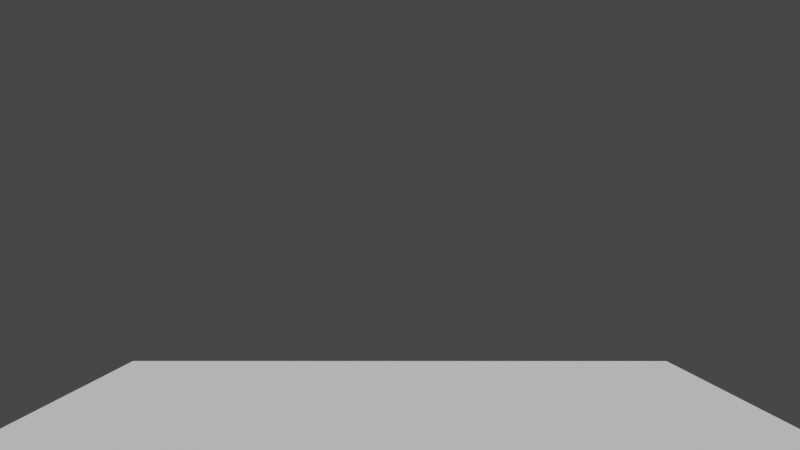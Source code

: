 # Source: example_character.blend  (saved by Blender 3.3.6; exported with 4.5.12 LTS)
import bpy
from mathutils import Matrix  # noqa: F401  (used for matrix-valued properties, if any)

bpy.ops.wm.read_factory_settings(use_empty=True)
scene = bpy.context.scene
scene.name = 'Scene'

# ---- collections
col_collection = bpy.data.collections.new('Collection'); scene.collection.children.link(col_collection)
col_collection_001 = bpy.data.collections.new('Collection.001'); col_collection.children.link(col_collection_001)
col_custom_shapes = bpy.data.collections.new('Custom Shapes'); scene.collection.children.link(col_custom_shapes)

# ---- materials (node trees are filled in below, after node groups)
mat_material_001 = bpy.data.materials.new('Material.001')
mat_material_001.alpha_threshold = 0.0
mat_material_001.use_transparent_shadow = False
mat_material_001.line_color = (0.0, 0.0, 0.0, 1.0)

# ---- material node trees
mat_material_001.use_nodes = True; mat_material_001.node_tree.nodes.clear()
_N = mat_material_001.node_tree.nodes; _L = mat_material_001.node_tree.links
n0 = _N.new('ShaderNodeOutputMaterial'); n0.name = 'Material Output'; n0.location = (300, 300)
n1 = _N.new('ShaderNodeBsdfPrincipled'); n1.name = 'Principled BSDF'; n1.location = (10, 300)
n1.distribution = 'GGX'
n1.subsurface_method = 'BURLEY'
n1.inputs[2].default_value = 0.4
n1.inputs[3].default_value = 1.45
n1.inputs[27].default_value = (0.0, 0.0, 0.0, 1.0)
n1.inputs[28].default_value = 1.0
_L.new(n1.outputs[0], n0.inputs[0])
n0.is_active_output = True

# ---- world
world_world = bpy.data.worlds.new('World'); scene.world = world_world
world_world.use_nodes = True; world_world.node_tree.nodes.clear()
_N = world_world.node_tree.nodes; _L = world_world.node_tree.links
n0 = _N.new('ShaderNodeOutputWorld'); n0.name = 'World Output'; n0.location = (300, 300)
n1 = _N.new('ShaderNodeBackground'); n1.name = 'Background'; n1.location = (10, 300)
n1.inputs[0].default_value = (0.05088, 0.05088, 0.05088, 1.0)
_L.new(n1.outputs[0], n0.inputs[0])
n0.is_active_output = True
world_world.color = (0.05088, 0.05088, 0.05088)
world_world.use_sun_shadow = False
world_world.sun_shadow_jitter_overblur = 0.0

# ---- cameras
cam_camera = bpy.data.cameras.new('Camera')
cam_camera.clip_start = 1.7
cam_camera.lens = 12.0

# ---- meshes
me_plane = bpy.data.meshes.new('Plane')
me_plane.from_pydata([(-1.0, -1.0, 0.0), (1.0, -1.0, 0.0), (-1.0, 1.0, 0.0), (1.0, 1.0, 0.0)], [], [(0, 1, 3, 2)])
_uv = me_plane.uv_layers.new(name='UVMap')
_uv.uv.foreach_set('vector', [0.0, 0.0, 1.0, 0.0, 1.0, 1.0, 0.0, 1.0])
me_plane.update()
me_plane_001 = bpy.data.meshes.new('Plane.001')
me_plane_001.from_pydata([(-1.0, -1.0, 0.0), (1.0, -1.0, 0.0), (-1.0, 1.0, 0.0), (1.0, 1.0, 0.0)], [], [(0, 1, 3, 2)])
_uv = me_plane_001.uv_layers.new(name='UVMap')
_uv.uv.foreach_set('vector', [0.0, 0.0, 1.0, 0.0, 1.0, 1.0, 0.0, 1.0])
me_plane_001.update()
me_cube_002 = bpy.data.meshes.new('Cube.002')
me_cube_002.from_pydata([(1.0, 1.0, 1.0), (1.0, 1.0, -1.0), (1.0, -1.0, 1.0), (1.0, -1.0, -1.0), (-1.0, 1.0, 1.0), (-1.0, 1.0, -1.0), (-1.0, -1.0, 1.0), (-1.0, -1.0, -1.0), (1.654, 0.7311, 7.253), (1.654, 0.7311, 5.253), (1.654, -0.7311, 7.253), (1.654, -0.7311, 5.253), (-1.654, 0.7311, 7.253), (-1.654, 0.7311, 5.253), (-1.654, -0.7311, 7.253), (-1.654, -0.7311, 5.253), (1.654, 1.097, 4.753), (1.654, 1.097, 2.753), (1.654, -1.097, 4.753), (1.654, -1.097, 2.753), (-1.654, 1.097, 4.753), (-1.654, 1.097, 2.753), (-1.654, -1.097, 4.753), (-1.654, -1.097, 2.753), (0.8391, 1.034, -1.251), (0.8391, 1.034, -4.029), (0.8391, 0.2924, -1.251), (0.8391, 0.2924, -4.029), (-0.8391, 1.034, -1.251), (-0.8391, 1.034, -4.029), (-0.8391, 0.2924, -1.251), (-0.8391, 0.2924, -4.029), (0.8391, 1.034, -4.268), (0.8391, 1.034, -7.047), (0.8391, 0.2924, -4.268), (0.8391, 0.2924, -7.047), (-0.8391, 1.034, -4.268), (-0.8391, 1.034, -7.047), (-0.8391, 0.2924, -4.268), (-0.8391, 0.2924, -7.047), (0.8391, -0.2924, -1.251), (0.8391, -0.2924, -4.029), (0.8391, -1.034, -1.251), (0.8391, -1.034, -4.029), (-0.8391, -0.2924, -1.251), (-0.8391, -0.2924, -4.029), (-0.8391, -1.034, -1.251), (-0.8391, -1.034, -4.029), (0.8391, -0.2924, -4.268), (0.8391, -0.2924, -7.047), (0.8391, -1.034, -4.268), (0.8391, -1.034, -7.047), (-0.8391, -0.2924, -4.268), (-0.8391, -0.2924, -7.047), (-0.8391, -1.034, -4.268), (-0.8391, -1.034, -7.047), (0.8391, 1.034, -7.149), (0.8391, 1.034, -7.948), (0.8391, 0.2924, -7.149), (0.8391, 0.2924, -7.948), (-0.8391, 1.034, -7.149), (-0.8391, 1.034, -7.948), (-0.8391, 0.2924, -7.149), (-0.8391, 0.2924, -7.948), (2.784, 1.034, -7.513), (2.784, 1.034, -7.948), (2.784, 0.2924, -7.513), (2.784, 0.2924, -7.948), (0.8391, -0.2924, -7.149), (0.8391, -0.2924, -7.948), (0.8391, -1.034, -7.149), (0.8391, -1.034, -7.948), (-0.8391, -0.2924, -7.149), (-0.8391, -0.2924, -7.948), (-0.8391, -1.034, -7.149), (-0.8391, -1.034, -7.948), (2.784, -0.2924, -7.513), (2.784, -0.2924, -7.948), (2.784, -1.034, -7.513), (2.784, -1.034, -7.948), (0.827, 1.243, 4.659), (0.827, 3.245, 4.659), (0.827, 1.243, 3.659), (0.827, 3.245, 3.659), (-0.827, 1.243, 4.659), (-0.827, 3.245, 4.659), (-0.827, 1.243, 3.659), (-0.827, 3.245, 3.659), (0.827, 3.436, 4.659), (0.827, 5.438, 4.659), (0.827, 3.436, 3.659), (0.827, 5.438, 3.659), (-0.827, 3.436, 4.659), (-0.827, 5.438, 4.659), (-0.827, 3.436, 3.659), (-0.827, 5.438, 3.659), (0.827, 5.6, 4.659), (0.827, 6.355, 4.659), (0.827, 5.6, 3.659), (0.827, 6.355, 3.659), (-0.827, 5.6, 4.659), (-0.827, 6.355, 4.659), (-0.827, 5.6, 3.659), (-0.827, 6.355, 3.659), (-0.827, -1.267, 4.659), (-0.827, -3.269, 4.659), (-0.827, -1.267, 3.659), (-0.827, -3.269, 3.659), (0.827, -1.267, 4.659), (0.827, -3.269, 4.659), (0.827, -1.267, 3.659), (0.827, -3.269, 3.659), (-0.827, -3.46, 4.659), (-0.827, -5.462, 4.659), (-0.827, -3.46, 3.659), (-0.827, -5.462, 3.659), (0.827, -3.46, 4.659), (0.827, -5.462, 4.659), (0.827, -3.46, 3.659), (0.827, -5.462, 3.659), (-0.827, -5.624, 4.659), (-0.827, -6.379, 4.659), (-0.827, -5.624, 3.659), (-0.827, -6.379, 3.659), (0.827, -5.624, 4.659), (0.827, -6.379, 4.659), (0.827, -5.624, 3.659), (0.827, -6.379, 3.659), (1.0, 1.0, 2.576), (1.0, 1.0, 1.295), (1.0, -1.0, 2.576), (1.0, -1.0, 1.295), (-1.0, 1.0, 2.576), (-1.0, 1.0, 1.295), (-1.0, -1.0, 2.576), (-1.0, -1.0, 1.295)], [], [(0, 4, 6, 2), (3, 2, 6, 7), (7, 6, 4, 5), (5, 1, 3, 7), (1, 0, 2, 3), (5, 4, 0, 1), (8, 12, 14, 10), (11, 10, 14, 15), (15, 14, 12, 13), (13, 9, 11, 15), (9, 8, 10, 11), (13, 12, 8, 9), (16, 20, 22, 18), (19, 18, 22, 23), (23, 22, 20, 21), (21, 17, 19, 23), (17, 16, 18, 19), (21, 20, 16, 17), (24, 28, 30, 26), (27, 26, 30, 31), (31, 30, 28, 29), (29, 25, 27, 31), (25, 24, 26, 27), (29, 28, 24, 25), (32, 36, 38, 34), (35, 34, 38, 39), (39, 38, 36, 37), (37, 33, 35, 39), (33, 32, 34, 35), (37, 36, 32, 33), (40, 44, 46, 42), (43, 42, 46, 47), (47, 46, 44, 45), (45, 41, 43, 47), (41, 40, 42, 43), (45, 44, 40, 41), (48, 52, 54, 50), (51, 50, 54, 55), (55, 54, 52, 53), (53, 49, 51, 55), (49, 48, 50, 51), (53, 52, 48, 49), (56, 60, 62, 58), (59, 58, 62, 63), (63, 62, 60, 61), (61, 57, 59, 63), (58, 59, 67, 66), (61, 60, 56, 57), (65, 64, 66, 67), (57, 56, 64, 65), (59, 57, 65, 67), (56, 58, 66, 64), (68, 72, 74, 70), (71, 70, 74, 75), (75, 74, 72, 73), (73, 69, 71, 75), (70, 71, 79, 78), (73, 72, 68, 69), (77, 76, 78, 79), (69, 68, 76, 77), (71, 69, 77, 79), (68, 70, 78, 76), (80, 84, 86, 82), (83, 82, 86, 87), (87, 86, 84, 85), (85, 81, 83, 87), (81, 80, 82, 83), (85, 84, 80, 81), (88, 92, 94, 90), (91, 90, 94, 95), (95, 94, 92, 93), (93, 89, 91, 95), (89, 88, 90, 91), (93, 92, 88, 89), (96, 100, 102, 98), (99, 98, 102, 103), (103, 102, 100, 101), (101, 97, 99, 103), (97, 96, 98, 99), (101, 100, 96, 97), (104, 108, 110, 106), (107, 106, 110, 111), (111, 110, 108, 109), (109, 105, 107, 111), (105, 104, 106, 107), (109, 108, 104, 105), (112, 116, 118, 114), (115, 114, 118, 119), (119, 118, 116, 117), (117, 113, 115, 119), (113, 112, 114, 115), (117, 116, 112, 113), (120, 124, 126, 122), (123, 122, 126, 127), (127, 126, 124, 125), (125, 121, 123, 127), (121, 120, 122, 123), (125, 124, 120, 121), (128, 132, 134, 130), (131, 130, 134, 135), (135, 134, 132, 133), (133, 129, 131, 135), (129, 128, 130, 131), (133, 132, 128, 129)])
_uv = me_cube_002.uv_layers.new(name='UVMap')
_uv.uv.foreach_set('vector', [0.625, 0.5, 0.875, 0.5, 0.875, 0.75, 0.625, 0.75, 0.375, 0.75, 0.625, 0.75, 0.625, 1.0, 0.375, 1.0, 0.375, 0.0, 0.625, 0.0, 0.625, 0.25, 0.375, 0.25, 0.125, 0.5, 0.375, 0.5, 0.375, 0.75, 0.125, 0.75, 0.375, 0.5, 0.625, 0.5, 0.625, 0.75, 0.375, 0.75, 0.375, 0.25, 0.625, 0.25, 0.625, 0.5, 0.375, 0.5, 0.625, 0.5, 0.875, 0.5, 0.875, 0.75, 0.625, 0.75, 0.375, 0.75, 0.625, 0.75, 0.625, 1.0, 0.375, 1.0, 0.375, 0.0, 0.625, 0.0, 0.625, 0.25, 0.375, 0.25, 0.125, 0.5, 0.375, 0.5, 0.375, 0.75, 0.125, 0.75, 0.375, 0.5, 0.625, 0.5, 0.625, 0.75, 0.375, 0.75, 0.375, 0.25, 0.625, 0.25, 0.625, 0.5, 0.375, 0.5, 0.625, 0.5, 0.875, 0.5, 0.875, 0.75, 0.625, 0.75, 0.375, 0.75, 0.625, 0.75, 0.625, 1.0, 0.375, 1.0, 0.375, 0.0, 0.625, 0.0, 0.625, 0.25, 0.375, 0.25, 0.125, 0.5, 0.375, 0.5, 0.375, 0.75, 0.125, 0.75, 0.375, 0.5, 0.625, 0.5, 0.625, 0.75, 0.375, 0.75, 0.375, 0.25, 0.625, 0.25, 0.625, 0.5, 0.375, 0.5, 0.625, 0.5, 0.875, 0.5, 0.875, 0.75, 0.625, 0.75, 0.375, 0.75, 0.625, 0.75, 0.625, 1.0, 0.375, 1.0, 0.375, 0.0, 0.625, 0.0, 0.625, 0.25, 0.375, 0.25, 0.125, 0.5, 0.375, 0.5, 0.375, 0.75, 0.125, 0.75, 0.375, 0.5, 0.625, 0.5, 0.625, 0.75, 0.375, 0.75, 0.375, 0.25, 0.625, 0.25, 0.625, 0.5, 0.375, 0.5, 0.625, 0.5, 0.875, 0.5, 0.875, 0.75, 0.625, 0.75, 0.375, 0.75, 0.625, 0.75, 0.625, 1.0, 0.375, 1.0, 0.375, 0.0, 0.625, 0.0, 0.625, 0.25, 0.375, 0.25, 0.125, 0.5, 0.375, 0.5, 0.375, 0.75, 0.125, 0.75, 0.375, 0.5, 0.625, 0.5, 0.625, 0.75, 0.375, 0.75, 0.375, 0.25, 0.625, 0.25, 0.625, 0.5, 0.375, 0.5, 0.625, 0.5, 0.875, 0.5, 0.875, 0.75, 0.625, 0.75, 0.375, 0.75, 0.625, 0.75, 0.625, 1.0, 0.375, 1.0, 0.375, 0.0, 0.625, 0.0, 0.625, 0.25, 0.375, 0.25, 0.125, 0.5, 0.375, 0.5, 0.375, 0.75, 0.125, 0.75, 0.375, 0.5, 0.625, 0.5, 0.625, 0.75, 0.375, 0.75, 0.375, 0.25, 0.625, 0.25, 0.625, 0.5, 0.375, 0.5, 0.625, 0.5, 0.875, 0.5, 0.875, 0.75, 0.625, 0.75, 0.375, 0.75, 0.625, 0.75, 0.625, 1.0, 0.375, 1.0, 0.375, 0.0, 0.625, 0.0, 0.625, 0.25, 0.375, 0.25, 0.125, 0.5, 0.375, 0.5, 0.375, 0.75, 0.125, 0.75, 0.375, 0.5, 0.625, 0.5, 0.625, 0.75, 0.375, 0.75, 0.375, 0.25, 0.625, 0.25, 0.625, 0.5, 0.375, 0.5, 0.625, 0.5, 0.875, 0.5, 0.875, 0.75, 0.625, 0.75, 0.375, 0.75, 0.625, 0.75, 0.625, 1.0, 0.375, 1.0, 0.375, 0.0, 0.625, 0.0, 0.625, 0.25, 0.375, 0.25, 0.125, 0.5, 0.375, 0.5, 0.375, 0.75, 0.125, 0.75, 0.625, 0.75, 0.375, 0.75, 0.375, 0.75, 0.625, 0.75, 0.375, 0.25, 0.625, 0.25, 0.625, 0.5, 0.375, 0.5, 0.375, 0.5, 0.625, 0.5, 0.625, 0.75, 0.375, 0.75, 0.375, 0.5, 0.625, 0.5, 0.625, 0.5, 0.375, 0.5, 0.375, 0.75, 0.375, 0.5, 0.375, 0.5, 0.375, 0.75, 0.625, 0.5, 0.625, 0.75, 0.625, 0.75, 0.625, 0.5, 0.625, 0.5, 0.875, 0.5, 0.875, 0.75, 0.625, 0.75, 0.375, 0.75, 0.625, 0.75, 0.625, 1.0, 0.375, 1.0, 0.375, 0.0, 0.625, 0.0, 0.625, 0.25, 0.375, 0.25, 0.125, 0.5, 0.375, 0.5, 0.375, 0.75, 0.125, 0.75, 0.625, 0.75, 0.375, 0.75, 0.375, 0.75, 0.625, 0.75, 0.375, 0.25, 0.625, 0.25, 0.625, 0.5, 0.375, 0.5, 0.375, 0.5, 0.625, 0.5, 0.625, 0.75, 0.375, 0.75, 0.375, 0.5, 0.625, 0.5, 0.625, 0.5, 0.375, 0.5, 0.375, 0.75, 0.375, 0.5, 0.375, 0.5, 0.375, 0.75, 0.625, 0.5, 0.625, 0.75, 0.625, 0.75, 0.625, 0.5, 0.625, 0.5, 0.875, 0.5, 0.875, 0.75, 0.625, 0.75, 0.375, 0.75, 0.625, 0.75, 0.625, 1.0, 0.375, 1.0, 0.375, 0.0, 0.625, 0.0, 0.625, 0.25, 0.375, 0.25, 0.125, 0.5, 0.375, 0.5, 0.375, 0.75, 0.125, 0.75, 0.375, 0.5, 0.625, 0.5, 0.625, 0.75, 0.375, 0.75, 0.375, 0.25, 0.625, 0.25, 0.625, 0.5, 0.375, 0.5, 0.625, 0.5, 0.875, 0.5, 0.875, 0.75, 0.625, 0.75, 0.375, 0.75, 0.625, 0.75, 0.625, 1.0, 0.375, 1.0, 0.375, 0.0, 0.625, 0.0, 0.625, 0.25, 0.375, 0.25, 0.125, 0.5, 0.375, 0.5, 0.375, 0.75, 0.125, 0.75, 0.375, 0.5, 0.625, 0.5, 0.625, 0.75, 0.375, 0.75, 0.375, 0.25, 0.625, 0.25, 0.625, 0.5, 0.375, 0.5, 0.625, 0.5, 0.875, 0.5, 0.875, 0.75, 0.625, 0.75, 0.375, 0.75, 0.625, 0.75, 0.625, 1.0, 0.375, 1.0, 0.375, 0.0, 0.625, 0.0, 0.625, 0.25, 0.375, 0.25, 0.125, 0.5, 0.375, 0.5, 0.375, 0.75, 0.125, 0.75, 0.375, 0.5, 0.625, 0.5, 0.625, 0.75, 0.375, 0.75, 0.375, 0.25, 0.625, 0.25, 0.625, 0.5, 0.375, 0.5, 0.625, 0.5, 0.875, 0.5, 0.875, 0.75, 0.625, 0.75, 0.375, 0.75, 0.625, 0.75, 0.625, 1.0, 0.375, 1.0, 0.375, 0.0, 0.625, 0.0, 0.625, 0.25, 0.375, 0.25, 0.125, 0.5, 0.375, 0.5, 0.375, 0.75, 0.125, 0.75, 0.375, 0.5, 0.625, 0.5, 0.625, 0.75, 0.375, 0.75, 0.375, 0.25, 0.625, 0.25, 0.625, 0.5, 0.375, 0.5, 0.625, 0.5, 0.875, 0.5, 0.875, 0.75, 0.625, 0.75, 0.375, 0.75, 0.625, 0.75, 0.625, 1.0, 0.375, 1.0, 0.375, 0.0, 0.625, 0.0, 0.625, 0.25, 0.375, 0.25, 0.125, 0.5, 0.375, 0.5, 0.375, 0.75, 0.125, 0.75, 0.375, 0.5, 0.625, 0.5, 0.625, 0.75, 0.375, 0.75, 0.375, 0.25, 0.625, 0.25, 0.625, 0.5, 0.375, 0.5, 0.625, 0.5, 0.875, 0.5, 0.875, 0.75, 0.625, 0.75, 0.375, 0.75, 0.625, 0.75, 0.625, 1.0, 0.375, 1.0, 0.375, 0.0, 0.625, 0.0, 0.625, 0.25, 0.375, 0.25, 0.125, 0.5, 0.375, 0.5, 0.375, 0.75, 0.125, 0.75, 0.375, 0.5, 0.625, 0.5, 0.625, 0.75, 0.375, 0.75, 0.375, 0.25, 0.625, 0.25, 0.625, 0.5, 0.375, 0.5, 0.625, 0.5, 0.875, 0.5, 0.875, 0.75, 0.625, 0.75, 0.375, 0.75, 0.625, 0.75, 0.625, 1.0, 0.375, 1.0, 0.375, 0.0, 0.625, 0.0, 0.625, 0.25, 0.375, 0.25, 0.125, 0.5, 0.375, 0.5, 0.375, 0.75, 0.125, 0.75, 0.375, 0.5, 0.625, 0.5, 0.625, 0.75, 0.375, 0.75, 0.375, 0.25, 0.625, 0.25, 0.625, 0.5, 0.375, 0.5])
me_cube_002.materials.append(mat_material_001)
me_cube_002.use_remesh_preserve_volume = False
me_cube_002.use_remesh_preserve_attributes = False
me_cube_002.use_mirror_vertex_groups = False
me_cube_002.update()
me_circle = bpy.data.meshes.new('Circle')
me_circle.from_pydata([(0.0, 1.0, 0.0), (-0.1951, 0.9808, 0.0), (-0.342, 0.8257, 0.0), (-0.3679, 0.5506, 0.0), (-0.3762, 0.3762, 0.0), (-0.5506, 0.3679, 0.0), (-0.8257, 0.342, 0.0), (-0.9808, 0.1951, 0.0), (-1.0, 0.0, 0.0), (-0.9808, -0.1951, 0.0), (-0.8257, -0.342, 0.0), (-0.5506, -0.3679, 0.0), (-0.3762, -0.3762, 0.0), (-0.3679, -0.5506, 0.0), (-0.342, -0.8257, 0.0), (-0.1951, -0.9808, 0.0), (0.0, -1.0, 0.0), (0.1951, -0.9808, 0.0), (0.342, -0.8257, 0.0), (0.3679, -0.5506, 0.0), (0.3762, -0.3762, 0.0), (0.5506, -0.3679, 0.0), (0.8257, -0.342, 0.0), (0.9808, -0.1951, 0.0), (1.0, 0.0, 0.0), (0.9808, 0.1951, 0.0), (0.8257, 0.342, 0.0), (0.5506, 0.3679, 0.0), (0.3762, 0.3762, 0.0), (0.3679, 0.5506, 0.0), (0.342, 0.8257, 0.0), (0.1951, 0.9808, 0.0)], [(1, 0), (2, 1), (3, 2), (4, 3), (5, 4), (6, 5), (7, 6), (8, 7), (9, 8), (10, 9), (11, 10), (12, 11), (13, 12), (14, 13), (15, 14), (16, 15), (17, 16), (18, 17), (19, 18), (20, 19), (21, 20), (22, 21), (23, 22), (24, 23), (25, 24), (26, 25), (27, 26), (28, 27), (29, 28), (30, 29), (31, 30), (0, 31)], [])
_uv = me_circle.uv_layers.new(name='UVMap')
_uv.uv.foreach_set('vector', [])
me_circle.update()
me_circle_001 = bpy.data.meshes.new('Circle.001')
me_circle_001.from_pydata([(0.0, 1.0, 0.0), (-0.1951, 0.9808, 0.0), (-0.342, 0.8257, 0.0), (-0.3679, 0.5506, 0.0), (-0.3762, 0.3762, 0.0), (-0.3762, -0.3762, 0.0), (-0.3679, -0.5506, 0.0), (-0.342, -0.8257, 0.0), (-0.1951, -0.9808, 0.0), (0.0, -1.0, 0.0), (0.1951, -0.9808, 0.0), (0.342, -0.8257, 0.0), (0.3679, -0.5506, 0.0), (0.3762, -0.3762, 0.0), (0.3762, 0.3762, 0.0), (0.3679, 0.5506, 0.0), (0.342, 0.8257, 0.0), (0.1951, 0.9808, 0.0)], [(1, 0), (2, 1), (3, 2), (4, 3), (6, 5), (7, 6), (8, 7), (9, 8), (10, 9), (11, 10), (12, 11), (13, 12), (15, 14), (16, 15), (17, 16), (0, 17), (13, 14), (4, 5)], [])
_uv = me_circle_001.uv_layers.new(name='UVMap')
_uv.uv.foreach_set('vector', [])
me_circle_001.update()
me_circle_002 = bpy.data.meshes.new('Circle.002')
me_circle_002.from_pydata([(0.0, 1.0, 0.0), (-0.1951, 0.9808, 0.0), (-0.3827, 0.9239, 0.0), (-0.5556, 0.8315, 0.0), (-0.7071, 0.7071, 0.0), (-9.934e-09, 0.0, 1.192e-07), (0.7071, 0.7071, 0.0), (0.5556, 0.8315, 0.0), (0.3827, 0.9239, 0.0), (0.1951, 0.9808, 0.0)], [(1, 0), (2, 1), (3, 2), (4, 3), (5, 4), (6, 5), (7, 6), (8, 7), (9, 8), (0, 9)], [])
_uv = me_circle_002.uv_layers.new(name='UVMap')
_uv.uv.foreach_set('vector', [])
me_circle_002.update()
me_cube_001 = bpy.data.meshes.new('Cube.001')
me_cube_001.from_pydata([(-0.1158, -0.1158, -0.1158), (-0.1158, -0.1158, 0.1158), (-0.1158, 0.1158, -0.1158), (-0.1158, 0.1158, 0.1158), (0.1158, -0.1158, -0.1158), (0.1158, -0.1158, 0.1158), (0.1158, 0.1158, -0.1158), (0.1158, 0.1158, 0.1158), (-0.1412, -3.623e-10, -0.1412), (-0.1412, -0.1412, -2.193e-09), (-0.1412, -2.088e-09, 0.1412), (-0.1412, 0.1412, -2.409e-09), (-1.92e-09, 0.1412, -0.1412), (-6.882e-09, 0.1412, 0.1412), (0.1412, 0.1412, -2.409e-09), (0.1412, -4.461e-09, -0.1412), (0.1412, -1.009e-09, 0.1412), (0.1412, -0.1412, -2.409e-09), (-8.391e-09, -0.1412, -0.1412), (-5.803e-09, -0.1412, 0.1412), (-0.1944, -3.382e-09, -4.673e-10), (-3.43e-09, 0.1944, -6.83e-10), (0.1944, -3.598e-09, -4.673e-10), (-7.744e-09, -0.1944, -6.83e-10), (-5.587e-09, -1.872e-09, -0.1944), (-5.803e-09, -3.814e-09, 0.1944)], [(2, 8), (8, 0), (0, 9), (9, 1), (1, 10), (10, 3), (3, 11), (11, 2), (6, 12), (12, 2), (3, 13), (13, 7), (7, 14), (14, 6), (4, 15), (15, 6), (7, 16), (16, 5), (5, 17), (17, 4), (0, 18), (18, 4), (5, 19), (19, 1), (9, 20), (10, 20), (11, 20), (8, 20), (11, 21), (13, 21), (14, 21), (12, 21), (14, 22), (16, 22), (17, 22), (15, 22), (17, 23), (19, 23), (9, 23), (18, 23), (12, 24), (15, 24), (18, 24), (8, 24), (13, 25), (10, 25), (19, 25), (16, 25)], [])
_uv = me_cube_001.uv_layers.new(name='UVMap')
_uv.uv.foreach_set('vector', [])
me_cube_001.update()
me_circle_003 = bpy.data.meshes.new('Circle.003')
me_circle_003.from_pydata([(0.0, 1.0, 0.0), (-0.1951, 0.9808, 0.0), (-0.3827, 0.9239, 0.0), (-0.5556, 0.8315, 0.0), (-0.7071, 0.7071, 0.0), (-0.8315, 0.5556, 0.0), (-0.9239, 0.3827, 0.0), (-0.9808, 0.1951, 0.0), (-1.0, 0.0, 0.0), (-0.9808, -0.1951, 0.0), (-0.9239, -0.3827, 0.0), (-0.8315, -0.5556, 0.0), (-0.7071, -0.7071, 0.0), (-0.5556, -0.8315, 0.0), (-0.3827, -0.9239, 0.0), (-0.1951, -0.9808, 0.0), (0.0, -1.0, 0.0), (0.1951, -0.9808, 0.0), (0.3827, -0.9239, 0.0), (0.5556, -0.8315, 0.0), (0.7071, -0.7071, 0.0), (0.8315, -0.5556, 0.0), (0.9239, -0.3827, 0.0), (0.9808, -0.1951, 0.0), (1.0, 0.0, 0.0), (0.9808, 0.1951, 0.0), (0.9239, 0.3827, 0.0), (0.8315, 0.5556, 0.0), (0.7071, 0.7071, 0.0), (0.5556, 0.8315, 0.0), (0.3827, 0.9239, 0.0), (0.1951, 0.9808, 0.0), (1.111e-09, 1.092, 0.0), (-0.213, 1.071, 0.0), (-0.4178, 1.009, 0.0), (-0.6066, 0.9078, 0.0), (-0.772, 0.772, 0.0), (-0.9078, 0.6066, 0.0), (-1.009, 0.4178, 0.0), (-1.071, 0.213, 0.0), (-1.092, -1.367e-09, 0.0), (-1.071, -0.213, 0.0), (-1.009, -0.4178, 0.0), (-0.9078, -0.6066, 0.0), (-0.772, -0.772, 0.0), (-0.6066, -0.9078, 0.0), (-0.4178, -1.009, 0.0), (-0.213, -1.071, 0.0), (1.111e-09, -1.092, 0.0), (0.213, -1.071, 0.0), (0.4178, -1.009, 0.0), (0.6066, -0.9078, 0.0), (0.772, -0.772, 0.0), (0.9078, -0.6066, 0.0), (1.009, -0.4178, 0.0), (1.071, -0.213, 0.0), (1.092, -1.367e-09, 0.0), (1.071, 0.213, 0.0), (1.009, 0.4178, 0.0), (0.9078, 0.6066, 0.0), (0.772, 0.772, 0.0), (0.6066, 0.9078, 0.0), (0.4178, 1.009, 0.0), (0.213, 1.071, 0.0)], [(1, 0), (2, 1), (3, 2), (4, 3), (5, 4), (6, 5), (7, 6), (8, 7), (9, 8), (10, 9), (11, 10), (12, 11), (13, 12), (14, 13), (15, 14), (16, 15), (17, 16), (18, 17), (19, 18), (20, 19), (21, 20), (22, 21), (23, 22), (24, 23), (25, 24), (26, 25), (27, 26), (28, 27), (29, 28), (30, 29), (31, 30), (0, 31), (16, 24), (0, 24), (33, 32), (34, 33), (35, 34), (36, 35), (37, 36), (38, 37), (39, 38), (40, 39), (41, 40), (42, 41), (43, 42), (44, 43), (45, 44), (46, 45), (47, 46), (48, 47), (49, 48), (50, 49), (51, 50), (52, 51), (53, 52), (54, 53), (55, 54), (56, 55), (57, 56), (58, 57), (59, 58), (60, 59), (61, 60), (62, 61), (63, 62), (32, 63)], [])
_uv = me_circle_003.uv_layers.new(name='UVMap')
_uv.uv.foreach_set('vector', [])
me_circle_003.update()

# ---- curves / text
txt_text = bpy.data.curves.new('Text', 'FONT')
txt_text.dimensions = '2D'
txt_text.body = 'Press Play!'
arm_armature = bpy.data.armatures.new('Armature')  # bones are not reproduced

# ---- objects
ob_ground = bpy.data.objects.new('Ground', me_plane)
ob_character_empty = bpy.data.objects.new('Character Empty', None)
ob_controller = bpy.data.objects.new('##Controller', me_plane_001)
ob_text = bpy.data.objects.new('Text', txt_text)
ob_camera = bpy.data.objects.new('Camera', cam_camera)
ob_cube_002 = bpy.data.objects.new('Cube.002', me_cube_002)
ob_armature = bpy.data.objects.new('Armature', arm_armature)
ob_cross = bpy.data.objects.new('Cross', me_circle)
ob_rectangle = bpy.data.objects.new('Rectangle', me_circle_001)
ob_wedge = bpy.data.objects.new('Wedge', me_circle_002)
ob_point = bpy.data.objects.new('Point', me_cube_001)
ob_circle = bpy.data.objects.new('Circle', me_circle_003)

# ---- transforms, parenting, visibility, modifiers, constraints
ob_ground.location = (0.0, 0.0, 0.0)
ob_ground.scale = (24.47, 24.47, 24.47)
ob_character_empty.location = (0.0, 0.0, 0.0)
ob_character_empty.rotation_euler = (1.571, -0.0, 0.0)
ob_character_empty.scale = (3.338, 3.338, 3.338)
ob_character_empty.empty_display_type = 'CIRCLE'
ob_controller.location = (0.0, 0.0, 0.0)
ob_text.location = (-16.27, -12.07, 0.213)
ob_text.scale = (5.621, 5.621, 5.621)
ob_camera.parent = ob_cube_002
ob_camera.location = (4.676e-07, -1.7e-07, 6.701)
ob_camera.rotation_euler = (1.571, 1.196e-07, 4.712)
ob_camera.scale = (2.406, 2.406, 2.406)
ob_cube_002.parent = ob_armature
ob_cube_002.location = (0.0, 0.0, 7.948)
ob_cube_002.scale = (0.6046, 1.368, 1.0)
ob_cube_002.lock_rotations_4d = False
ob_cube_002.empty_display_type = 'ARROWS'
ob_cube_002.lineart.crease_threshold = 0.0
_vg = ob_cube_002.vertex_groups.new(name='control')
_vg = ob_cube_002.vertex_groups.new(name='lefftThigh')
_vg.add([24, 25, 26, 27, 28, 29, 30, 31], 1.0, 'REPLACE')
_vg = ob_cube_002.vertex_groups.new(name='leftCalf')
for _i, _w in zip([32, 33, 34, 35, 36, 37, 38, 39], [0.8068, 0.9895, 0.1959, 0.9758, 0.235, 0.9759, 0.7704, 0.9887]): _vg.add([_i], _w, 'REPLACE')
_vg = ob_cube_002.vertex_groups.new(name='leftFoot')
for _i, _w in zip([56, 57, 58, 59, 60, 61, 62, 63], [0.8638, 0.5204, 0.8994, 0.8822, 0.5674, 0.7891, 0.586, 0.8492]): _vg.add([_i], _w, 'REPLACE')
_vg = ob_cube_002.vertex_groups.new(name='rightThigh')
_vg.add([40, 41, 42, 43, 44, 45, 46, 47], 1.0, 'REPLACE')
_vg = ob_cube_002.vertex_groups.new(name='rightCalf')
for _i, _w in zip([48, 49, 50, 51, 52, 53, 54, 55], [0.8873, 0.8723, 0.8633, 0.8591, 0.2272, 0.09067, 0.8403, 0.1295]): _vg.add([_i], _w, 'REPLACE')
_vg = ob_cube_002.vertex_groups.new(name='rightFoot')
for _i, _w in zip([68, 69, 70, 71, 72, 73, 74, 75], [0.8504, 0.8612, 0.8393, 0.5189, 0.1645, 0.2806, 0.1847, 0.6223]): _vg.add([_i], _w, 'REPLACE')
_vg = ob_cube_002.vertex_groups.new(name='Torso')
for _i, _w in zip([0, 1, 2, 3, 4, 5, 6, 7], [0.7722, 0.8369, 0.3928, 0.862, 0.3928, 0.862, 0.7722, 0.8369]): _vg.add([_i], _w, 'REPLACE')
_vg = ob_cube_002.vertex_groups.new(name='torso')
for _i, _w in zip([16, 17, 18, 19, 20, 21, 22, 23, 82, 86, 128, 129, 130, 131, 132, 133, 134, 135], [1.0, 0.9918, 1.0, 0.959, 1.0, 1.0, 0.9964, 1.0, 0.0, 0.0, 0.4961, 0.505, 0.514, 0.5075, 0.5182, 0.5184, 0.4786, 0.4951]): _vg.add([_i], _w, 'REPLACE')
_vg = ob_cube_002.vertex_groups.new(name='leftBicep')
for _i, _w in zip([80, 81, 82, 83, 84, 85, 86, 87], [0.7994, 0.9875, 0.2268, 0.9694, 0.2048, 0.9821, 0.7851, 0.9901]): _vg.add([_i], _w, 'REPLACE')
_vg = ob_cube_002.vertex_groups.new(name='leftForearm')
for _i, _w in zip([88, 89, 90, 91, 92, 93, 94, 95], [0.7285, 0.9875, 0.2823, 0.9748, 0.1577, 0.9775, 0.8364, 0.9904]): _vg.add([_i], _w, 'REPLACE')
_vg = ob_cube_002.vertex_groups.new(name='leftHand')
for _i, _w in zip([96, 97, 98, 99, 100, 101, 102, 103], [0.8129, 0.9552, 0.3172, 0.8954, 0.2831, 0.8975, 0.8014, 0.9495]): _vg.add([_i], _w, 'REPLACE')
_vg = ob_cube_002.vertex_groups.new(name='rightBicep')
for _i, _w in zip([104, 105, 106, 107, 108, 109, 110, 111], [0.8928, 0.9959, 0.2516, 0.9821, 0.8982, 0.9947, 0.8847, 0.993]): _vg.add([_i], _w, 'REPLACE')
_vg = ob_cube_002.vertex_groups.new(name='rightForearm')
for _i, _w in zip([112, 113, 114, 115, 116, 117, 118, 119], [0.8604, 0.9919, 0.1872, 0.9762, 0.2693, 0.976, 0.7227, 0.9862]): _vg.add([_i], _w, 'REPLACE')
_vg = ob_cube_002.vertex_groups.new(name='rightHand')
for _i, _w in zip([120, 121, 122, 123, 124, 125, 126, 127], [0.8163, 0.9556, 0.3125, 0.8949, 0.2914, 0.8987, 0.8044, 0.95]): _vg.add([_i], _w, 'REPLACE')
_vg = ob_cube_002.vertex_groups.new(name='Head')
_vg.add([8, 9, 10, 11, 12, 13, 14, 15], 1.0, 'REPLACE')
_vg = ob_cube_002.vertex_groups.new(name='leftFoot.001')
_vg.add([64, 65, 66, 67], 1.0, 'REPLACE')
_vg = ob_cube_002.vertex_groups.new(name='rightFoot.001')
_vg.add([76, 77, 78, 79], 1.0, 'REPLACE')
_vg = ob_cube_002.vertex_groups.new(name='waist.002')
_vg.add([128, 129, 130, 131, 132, 133, 134, 135], 1.0, 'REPLACE')
_vg = ob_cube_002.vertex_groups.new(name='Bone')
for _i, _w in zip([16, 17, 18, 19, 20, 21, 22, 23], [0.9299, 0.9187, 0.08647, 0.3803, 0.9452, 0.9186, 0.11, 0.3869]): _vg.add([_i], _w, 'REPLACE')
_vg = ob_cube_002.vertex_groups.new(name='Left Hand IK')
_vg = ob_cube_002.vertex_groups.new(name='Bone.001')
for _i, _w in zip([16, 17, 18, 19, 20, 21, 22, 23], [0.07006, 0.08133, 0.9135, 0.6197, 0.05482, 0.0814, 0.89, 0.6131]): _vg.add([_i], _w, 'REPLACE')
_vg = ob_cube_002.vertex_groups.new(name='Right Hand IK')
_vg = ob_cube_002.vertex_groups.new(name='Bone.002')
_vg = ob_cube_002.vertex_groups.new(name='head.001')
_vg = ob_cube_002.vertex_groups.new(name='Knee_L')
_vg = ob_cube_002.vertex_groups.new(name='Knee_R')
_vg = ob_cube_002.vertex_groups.new(name='IK_Foot_R')
for _i, _w in zip([49, 50, 51, 52, 53, 54, 55, 68, 69, 70, 72, 73, 74, 75], [0.1232, 0.01469, 0.1368, 0.007107, 0.8959, 0.01807, 0.8656, 0.08019, 0.05032, 0.06315, 0.8197, 0.6873, 0.7924, 0.2923]): _vg.add([_i], _w, 'REPLACE')
_m = ob_cube_002.modifiers.new('Armature', 'ARMATURE')
_m.object = ob_armature
ob_armature.location = (0.0, 0.0, 0.0)
ob_armature.rotation_euler = (-1.571, 1.571, 0.0)
ob_armature.scale = (0.2551, 0.2551, 0.2551)
ob_armature.show_in_front = True
ob_armature.lineart.crease_threshold = 0.0
_c = ob_armature.constraints.new('CHILD_OF'); _c.name = 'Child Of'
_c.target = ob_character_empty
_c.set_inverse_pending = False
ob_cross.location = (0.0, 0.0, 0.0)
ob_rectangle.location = (0.0, 0.0, 0.0)
ob_wedge.location = (0.0, 0.0, 0.0)
ob_point.location = (0.0, 0.0, 0.0)
ob_point.display_type = 'WIRE'
ob_circle.location = (0.0, 0.0, 0.0)

# ---- collection membership
col_collection.objects.link(ob_ground)
col_collection.objects.link(ob_character_empty)
col_collection.objects.link(ob_controller)
col_collection.objects.link(ob_text)
col_collection.objects.link(ob_camera)
col_collection_001.objects.link(ob_cube_002)
col_collection_001.objects.link(ob_armature)
col_custom_shapes.objects.link(ob_cross)
col_custom_shapes.objects.link(ob_rectangle)
col_custom_shapes.objects.link(ob_wedge)
col_custom_shapes.objects.link(ob_point)
col_custom_shapes.objects.link(ob_circle)
def _layer_coll(name, lc=None):
    lc = lc or bpy.context.view_layer.layer_collection
    for c in lc.children:
        if c.name == name: return c
        r = _layer_coll(name, c)
        if r: return r
_layer_coll('Custom Shapes').exclude = True

# ---- scene / render settings (as saved in the file)
scene.camera = ob_camera
scene.frame_start = 1; scene.frame_end = 50; scene.frame_set(0)
scene.render.engine = 'BLENDER_EEVEE_NEXT'
scene.cycles.sampling_pattern = 'TABULATED_SOBOL'
scene.cycles.use_light_tree = False
scene.view_settings.view_transform = 'Filmic'
bpy.context.view_layer.update()

# ---- added for rendering (the .blend has no usable light): sun
light_auto_sun = bpy.data.lights.new('AutoSun', 'SUN')
light_auto_sun.energy = 3.0
light_auto_sun.angle = 0.0523599
ob_auto_sun = bpy.data.objects.new('AutoSun', light_auto_sun)
scene.collection.objects.link(ob_auto_sun)
ob_auto_sun.rotation_euler = (0.872665, 0.174533, 0.523599)
bpy.context.view_layer.update()
